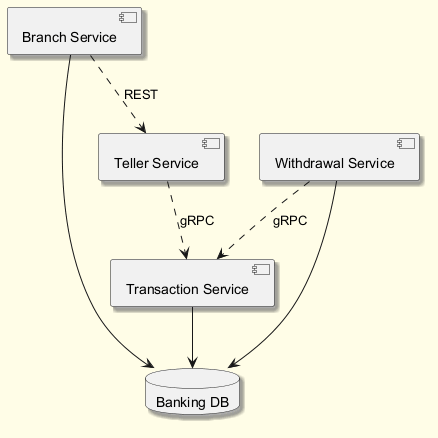

The diagram above was rendered by PlantUML. Its source (embedded in the PNG):
@startuml
skinparam backgroundColor #FFFDE7
skinparam classBackgroundColor #FFF9C4
skinparam classBorderColor #F57F17
skinparam shadowing true
component "Transaction Service" as C_TransactionService
component "Branch Service" as C_BranchService
component "Withdrawal Service" as C_WithdrawalService
component "Teller Service" as C_TellerService
database "Banking DB" as DB_banking
C_TransactionService --> DB_banking
C_BranchService --> DB_banking
C_WithdrawalService --> DB_banking
C_TellerService ..> C_TransactionService : gRPC
C_BranchService ..> C_TellerService : REST
C_WithdrawalService ..> C_TransactionService : gRPC
@enduml